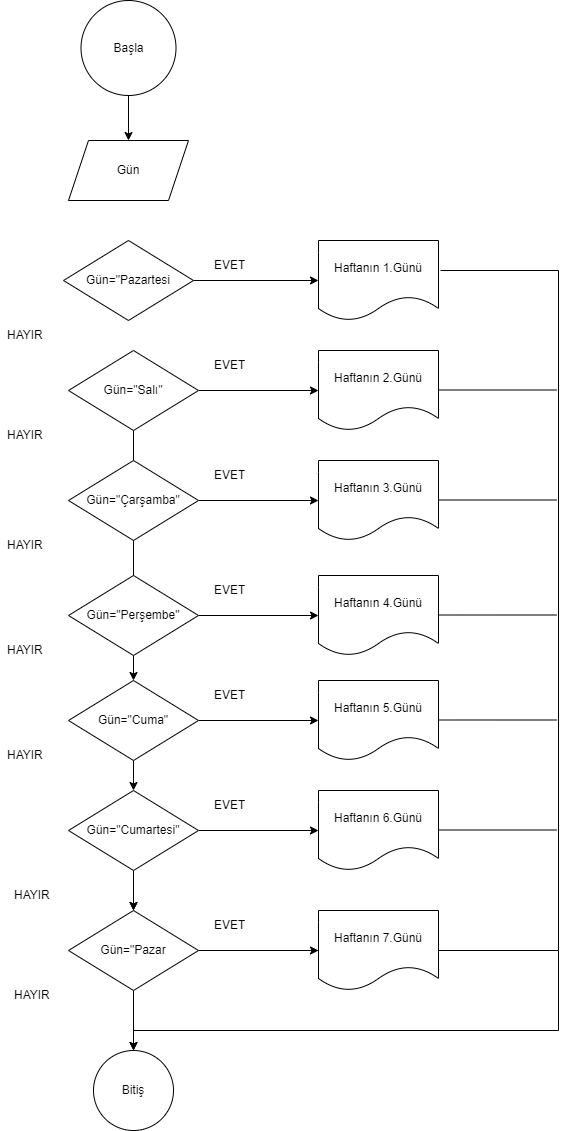

The diagram above was exported from draw.io. Its source (the exported page's mxGraphModel, read from the mxfile embedded in the PNG):
<mxGraphModel dx="1393" dy="789" grid="1" gridSize="10" guides="1" tooltips="1" connect="1" arrows="1" fold="1" page="1" pageScale="1" pageWidth="827" pageHeight="1169" math="0" shadow="0">
  <root>
    <mxCell id="0" />
    <mxCell id="1" parent="0" />
    <mxCell id="o4TNYpayypVkexY44Z7g-5" style="edgeStyle=orthogonalEdgeStyle;rounded=0;orthogonalLoop=1;jettySize=auto;html=1;" edge="1" parent="1" target="o4TNYpayypVkexY44Z7g-3">
      <mxGeometry relative="1" as="geometry">
        <mxPoint x="240" y="90" as="sourcePoint" />
      </mxGeometry>
    </mxCell>
    <mxCell id="o4TNYpayypVkexY44Z7g-3" value="Gün" style="shape=parallelogram;perimeter=parallelogramPerimeter;whiteSpace=wrap;html=1;fixedSize=1;" vertex="1" parent="1">
      <mxGeometry x="180" y="150" width="120" height="60" as="geometry" />
    </mxCell>
    <mxCell id="o4TNYpayypVkexY44Z7g-19" style="edgeStyle=orthogonalEdgeStyle;rounded=0;orthogonalLoop=1;jettySize=auto;html=1;" edge="1" parent="1" source="o4TNYpayypVkexY44Z7g-6" target="o4TNYpayypVkexY44Z7g-14">
      <mxGeometry relative="1" as="geometry" />
    </mxCell>
    <mxCell id="o4TNYpayypVkexY44Z7g-6" value="Gün=&quot;Pazartesi" style="rhombus;whiteSpace=wrap;html=1;" vertex="1" parent="1">
      <mxGeometry x="175" y="250" width="130" height="80" as="geometry" />
    </mxCell>
    <mxCell id="o4TNYpayypVkexY44Z7g-16" style="edgeStyle=orthogonalEdgeStyle;rounded=0;orthogonalLoop=1;jettySize=auto;html=1;exitX=1;exitY=0.5;exitDx=0;exitDy=0;" edge="1" parent="1" source="o4TNYpayypVkexY44Z7g-7" target="o4TNYpayypVkexY44Z7g-15">
      <mxGeometry relative="1" as="geometry" />
    </mxCell>
    <mxCell id="o4TNYpayypVkexY44Z7g-17" style="edgeStyle=orthogonalEdgeStyle;rounded=0;orthogonalLoop=1;jettySize=auto;html=1;startArrow=none;" edge="1" parent="1" source="o4TNYpayypVkexY44Z7g-11" target="o4TNYpayypVkexY44Z7g-12">
      <mxGeometry relative="1" as="geometry" />
    </mxCell>
    <mxCell id="o4TNYpayypVkexY44Z7g-7" value="Gün=&quot;Salı&quot;" style="rhombus;whiteSpace=wrap;html=1;" vertex="1" parent="1">
      <mxGeometry x="180" y="360" width="130" height="80" as="geometry" />
    </mxCell>
    <mxCell id="o4TNYpayypVkexY44Z7g-25" style="edgeStyle=orthogonalEdgeStyle;rounded=0;orthogonalLoop=1;jettySize=auto;html=1;entryX=0.5;entryY=0;entryDx=0;entryDy=0;" edge="1" parent="1" source="o4TNYpayypVkexY44Z7g-10" target="o4TNYpayypVkexY44Z7g-11">
      <mxGeometry relative="1" as="geometry" />
    </mxCell>
    <mxCell id="o4TNYpayypVkexY44Z7g-34" style="edgeStyle=orthogonalEdgeStyle;rounded=0;orthogonalLoop=1;jettySize=auto;html=1;" edge="1" parent="1" source="o4TNYpayypVkexY44Z7g-10" target="o4TNYpayypVkexY44Z7g-27">
      <mxGeometry relative="1" as="geometry" />
    </mxCell>
    <mxCell id="o4TNYpayypVkexY44Z7g-10" value="Gün=&quot;Cuma&quot;" style="rhombus;whiteSpace=wrap;html=1;" vertex="1" parent="1">
      <mxGeometry x="180" y="690" width="130" height="80" as="geometry" />
    </mxCell>
    <mxCell id="o4TNYpayypVkexY44Z7g-31" style="edgeStyle=orthogonalEdgeStyle;rounded=0;orthogonalLoop=1;jettySize=auto;html=1;entryX=0;entryY=0.5;entryDx=0;entryDy=0;" edge="1" parent="1" source="o4TNYpayypVkexY44Z7g-12" target="o4TNYpayypVkexY44Z7g-29">
      <mxGeometry relative="1" as="geometry" />
    </mxCell>
    <mxCell id="o4TNYpayypVkexY44Z7g-38" style="edgeStyle=orthogonalEdgeStyle;rounded=0;orthogonalLoop=1;jettySize=auto;html=1;" edge="1" parent="1" source="o4TNYpayypVkexY44Z7g-12" target="o4TNYpayypVkexY44Z7g-36">
      <mxGeometry relative="1" as="geometry">
        <Array as="points">
          <mxPoint x="670" y="960" />
          <mxPoint x="670" y="1040" />
          <mxPoint x="245" y="1040" />
        </Array>
      </mxGeometry>
    </mxCell>
    <mxCell id="o4TNYpayypVkexY44Z7g-42" style="edgeStyle=orthogonalEdgeStyle;rounded=0;orthogonalLoop=1;jettySize=auto;html=1;entryX=0.5;entryY=0;entryDx=0;entryDy=0;" edge="1" parent="1" source="o4TNYpayypVkexY44Z7g-12" target="o4TNYpayypVkexY44Z7g-36">
      <mxGeometry relative="1" as="geometry" />
    </mxCell>
    <mxCell id="o4TNYpayypVkexY44Z7g-12" value="Gün=&quot;Pazar" style="rhombus;whiteSpace=wrap;html=1;" vertex="1" parent="1">
      <mxGeometry x="180" y="920" width="130" height="80" as="geometry" />
    </mxCell>
    <mxCell id="o4TNYpayypVkexY44Z7g-13" value="Haftanın 3.Günü" style="shape=document;whiteSpace=wrap;html=1;boundedLbl=1;" vertex="1" parent="1">
      <mxGeometry x="430" y="470" width="120" height="80" as="geometry" />
    </mxCell>
    <mxCell id="o4TNYpayypVkexY44Z7g-14" value="Haftanın 1.Günü" style="shape=document;whiteSpace=wrap;html=1;boundedLbl=1;" vertex="1" parent="1">
      <mxGeometry x="430" y="250" width="120" height="80" as="geometry" />
    </mxCell>
    <mxCell id="o4TNYpayypVkexY44Z7g-15" value="Haftanın 2.Günü" style="shape=document;whiteSpace=wrap;html=1;boundedLbl=1;" vertex="1" parent="1">
      <mxGeometry x="430" y="360" width="120" height="80" as="geometry" />
    </mxCell>
    <mxCell id="o4TNYpayypVkexY44Z7g-20" style="edgeStyle=orthogonalEdgeStyle;rounded=0;orthogonalLoop=1;jettySize=auto;html=1;entryX=0;entryY=0.5;entryDx=0;entryDy=0;" edge="1" parent="1" source="o4TNYpayypVkexY44Z7g-8" target="o4TNYpayypVkexY44Z7g-13">
      <mxGeometry relative="1" as="geometry" />
    </mxCell>
    <mxCell id="o4TNYpayypVkexY44Z7g-8" value="Gün=&quot;Çarşamba&quot;" style="rhombus;whiteSpace=wrap;html=1;" vertex="1" parent="1">
      <mxGeometry x="180" y="470" width="130" height="80" as="geometry" />
    </mxCell>
    <mxCell id="o4TNYpayypVkexY44Z7g-18" value="" style="edgeStyle=orthogonalEdgeStyle;rounded=0;orthogonalLoop=1;jettySize=auto;html=1;endArrow=none;" edge="1" parent="1" source="o4TNYpayypVkexY44Z7g-7" target="o4TNYpayypVkexY44Z7g-8">
      <mxGeometry relative="1" as="geometry">
        <mxPoint x="240" y="440" as="sourcePoint" />
        <mxPoint x="240" y="1080" as="targetPoint" />
      </mxGeometry>
    </mxCell>
    <mxCell id="o4TNYpayypVkexY44Z7g-24" style="edgeStyle=orthogonalEdgeStyle;rounded=0;orthogonalLoop=1;jettySize=auto;html=1;entryX=0.5;entryY=0;entryDx=0;entryDy=0;" edge="1" parent="1" source="o4TNYpayypVkexY44Z7g-9" target="o4TNYpayypVkexY44Z7g-10">
      <mxGeometry relative="1" as="geometry" />
    </mxCell>
    <mxCell id="o4TNYpayypVkexY44Z7g-33" style="edgeStyle=orthogonalEdgeStyle;rounded=0;orthogonalLoop=1;jettySize=auto;html=1;" edge="1" parent="1" source="o4TNYpayypVkexY44Z7g-9" target="o4TNYpayypVkexY44Z7g-23">
      <mxGeometry relative="1" as="geometry" />
    </mxCell>
    <mxCell id="o4TNYpayypVkexY44Z7g-9" value="Gün=&quot;Perşembe&quot;" style="rhombus;whiteSpace=wrap;html=1;" vertex="1" parent="1">
      <mxGeometry x="180" y="585" width="130" height="80" as="geometry" />
    </mxCell>
    <mxCell id="o4TNYpayypVkexY44Z7g-21" value="" style="edgeStyle=orthogonalEdgeStyle;rounded=0;orthogonalLoop=1;jettySize=auto;html=1;startArrow=none;endArrow=none;" edge="1" parent="1" source="o4TNYpayypVkexY44Z7g-8" target="o4TNYpayypVkexY44Z7g-9">
      <mxGeometry relative="1" as="geometry">
        <mxPoint x="240" y="550" as="sourcePoint" />
        <mxPoint x="240" y="1080" as="targetPoint" />
      </mxGeometry>
    </mxCell>
    <mxCell id="o4TNYpayypVkexY44Z7g-26" style="edgeStyle=orthogonalEdgeStyle;rounded=0;orthogonalLoop=1;jettySize=auto;html=1;entryX=0.5;entryY=0;entryDx=0;entryDy=0;" edge="1" parent="1" source="o4TNYpayypVkexY44Z7g-11" target="o4TNYpayypVkexY44Z7g-12">
      <mxGeometry relative="1" as="geometry" />
    </mxCell>
    <mxCell id="o4TNYpayypVkexY44Z7g-30" style="edgeStyle=orthogonalEdgeStyle;rounded=0;orthogonalLoop=1;jettySize=auto;html=1;entryX=0;entryY=0.5;entryDx=0;entryDy=0;" edge="1" parent="1" source="o4TNYpayypVkexY44Z7g-11" target="o4TNYpayypVkexY44Z7g-28">
      <mxGeometry relative="1" as="geometry" />
    </mxCell>
    <mxCell id="o4TNYpayypVkexY44Z7g-11" value="Gün=&quot;Cumartesi&quot;" style="rhombus;whiteSpace=wrap;html=1;" vertex="1" parent="1">
      <mxGeometry x="180" y="800" width="130" height="80" as="geometry" />
    </mxCell>
    <mxCell id="o4TNYpayypVkexY44Z7g-23" value="Haftanın 4.Günü" style="shape=document;whiteSpace=wrap;html=1;boundedLbl=1;" vertex="1" parent="1">
      <mxGeometry x="430" y="585" width="120" height="80" as="geometry" />
    </mxCell>
    <mxCell id="o4TNYpayypVkexY44Z7g-27" value="Haftanın 5.Günü" style="shape=document;whiteSpace=wrap;html=1;boundedLbl=1;" vertex="1" parent="1">
      <mxGeometry x="430" y="690" width="120" height="80" as="geometry" />
    </mxCell>
    <mxCell id="o4TNYpayypVkexY44Z7g-28" value="Haftanın 6.Günü" style="shape=document;whiteSpace=wrap;html=1;boundedLbl=1;" vertex="1" parent="1">
      <mxGeometry x="430" y="800" width="120" height="80" as="geometry" />
    </mxCell>
    <mxCell id="o4TNYpayypVkexY44Z7g-29" value="Haftanın 7.Günü" style="shape=document;whiteSpace=wrap;html=1;boundedLbl=1;" vertex="1" parent="1">
      <mxGeometry x="430" y="920" width="120" height="80" as="geometry" />
    </mxCell>
    <mxCell id="o4TNYpayypVkexY44Z7g-35" value="Başla" style="ellipse;whiteSpace=wrap;html=1;aspect=fixed;" vertex="1" parent="1">
      <mxGeometry x="192.5" y="10" width="95" height="95" as="geometry" />
    </mxCell>
    <mxCell id="o4TNYpayypVkexY44Z7g-36" value="Bitiş" style="ellipse;whiteSpace=wrap;html=1;aspect=fixed;" vertex="1" parent="1">
      <mxGeometry x="205" y="1060" width="80" height="80" as="geometry" />
    </mxCell>
    <mxCell id="o4TNYpayypVkexY44Z7g-49" value="" style="endArrow=none;html=1;rounded=0;" edge="1" parent="1">
      <mxGeometry width="50" height="50" relative="1" as="geometry">
        <mxPoint x="670" y="960" as="sourcePoint" />
        <mxPoint x="670" y="280" as="targetPoint" />
      </mxGeometry>
    </mxCell>
    <mxCell id="o4TNYpayypVkexY44Z7g-50" value="" style="endArrow=none;html=1;rounded=0;exitX=1.017;exitY=0.375;exitDx=0;exitDy=0;exitPerimeter=0;" edge="1" parent="1" source="o4TNYpayypVkexY44Z7g-14">
      <mxGeometry width="50" height="50" relative="1" as="geometry">
        <mxPoint x="610" y="280" as="sourcePoint" />
        <mxPoint x="670" y="280" as="targetPoint" />
      </mxGeometry>
    </mxCell>
    <mxCell id="o4TNYpayypVkexY44Z7g-56" value="" style="endArrow=none;html=1;rounded=0;exitX=1.017;exitY=0.375;exitDx=0;exitDy=0;exitPerimeter=0;" edge="1" parent="1">
      <mxGeometry width="50" height="50" relative="1" as="geometry">
        <mxPoint x="550" y="399.5" as="sourcePoint" />
        <mxPoint x="667.96" y="399.5" as="targetPoint" />
      </mxGeometry>
    </mxCell>
    <mxCell id="o4TNYpayypVkexY44Z7g-57" value="" style="endArrow=none;html=1;rounded=0;exitX=1.017;exitY=0.375;exitDx=0;exitDy=0;exitPerimeter=0;" edge="1" parent="1">
      <mxGeometry width="50" height="50" relative="1" as="geometry">
        <mxPoint x="550" y="509.5" as="sourcePoint" />
        <mxPoint x="667.96" y="509.5" as="targetPoint" />
      </mxGeometry>
    </mxCell>
    <mxCell id="o4TNYpayypVkexY44Z7g-58" value="" style="endArrow=none;html=1;rounded=0;exitX=1.017;exitY=0.375;exitDx=0;exitDy=0;exitPerimeter=0;" edge="1" parent="1">
      <mxGeometry width="50" height="50" relative="1" as="geometry">
        <mxPoint x="550" y="624.5" as="sourcePoint" />
        <mxPoint x="667.96" y="624.5" as="targetPoint" />
      </mxGeometry>
    </mxCell>
    <mxCell id="o4TNYpayypVkexY44Z7g-59" value="" style="endArrow=none;html=1;rounded=0;exitX=1.017;exitY=0.375;exitDx=0;exitDy=0;exitPerimeter=0;" edge="1" parent="1">
      <mxGeometry width="50" height="50" relative="1" as="geometry">
        <mxPoint x="550" y="729.5" as="sourcePoint" />
        <mxPoint x="667.96" y="729.5" as="targetPoint" />
      </mxGeometry>
    </mxCell>
    <mxCell id="o4TNYpayypVkexY44Z7g-60" value="" style="endArrow=none;html=1;rounded=0;exitX=1.017;exitY=0.375;exitDx=0;exitDy=0;exitPerimeter=0;" edge="1" parent="1">
      <mxGeometry width="50" height="50" relative="1" as="geometry">
        <mxPoint x="550" y="839.5" as="sourcePoint" />
        <mxPoint x="667.96" y="839.5" as="targetPoint" />
      </mxGeometry>
    </mxCell>
    <mxCell id="o4TNYpayypVkexY44Z7g-61" value="EVET" style="text;strokeColor=none;fillColor=none;align=left;verticalAlign=middle;spacingLeft=4;spacingRight=4;overflow=hidden;points=[[0,0.5],[1,0.5]];portConstraint=eastwest;rotatable=0;whiteSpace=wrap;html=1;" vertex="1" parent="1">
      <mxGeometry x="320" y="260" width="80" height="30" as="geometry" />
    </mxCell>
    <mxCell id="o4TNYpayypVkexY44Z7g-62" value="EVET" style="text;strokeColor=none;fillColor=none;align=left;verticalAlign=middle;spacingLeft=4;spacingRight=4;overflow=hidden;points=[[0,0.5],[1,0.5]];portConstraint=eastwest;rotatable=0;whiteSpace=wrap;html=1;" vertex="1" parent="1">
      <mxGeometry x="320" y="360" width="80" height="30" as="geometry" />
    </mxCell>
    <mxCell id="o4TNYpayypVkexY44Z7g-63" value="EVET" style="text;strokeColor=none;fillColor=none;align=left;verticalAlign=middle;spacingLeft=4;spacingRight=4;overflow=hidden;points=[[0,0.5],[1,0.5]];portConstraint=eastwest;rotatable=0;whiteSpace=wrap;html=1;" vertex="1" parent="1">
      <mxGeometry x="320" y="470" width="80" height="30" as="geometry" />
    </mxCell>
    <mxCell id="o4TNYpayypVkexY44Z7g-64" value="EVET" style="text;strokeColor=none;fillColor=none;align=left;verticalAlign=middle;spacingLeft=4;spacingRight=4;overflow=hidden;points=[[0,0.5],[1,0.5]];portConstraint=eastwest;rotatable=0;whiteSpace=wrap;html=1;" vertex="1" parent="1">
      <mxGeometry x="320" y="584.5" width="80" height="30" as="geometry" />
    </mxCell>
    <mxCell id="o4TNYpayypVkexY44Z7g-65" value="EVET" style="text;strokeColor=none;fillColor=none;align=left;verticalAlign=middle;spacingLeft=4;spacingRight=4;overflow=hidden;points=[[0,0.5],[1,0.5]];portConstraint=eastwest;rotatable=0;whiteSpace=wrap;html=1;" vertex="1" parent="1">
      <mxGeometry x="320" y="690" width="80" height="30" as="geometry" />
    </mxCell>
    <mxCell id="o4TNYpayypVkexY44Z7g-66" value="EVET" style="text;strokeColor=none;fillColor=none;align=left;verticalAlign=middle;spacingLeft=4;spacingRight=4;overflow=hidden;points=[[0,0.5],[1,0.5]];portConstraint=eastwest;rotatable=0;whiteSpace=wrap;html=1;" vertex="1" parent="1">
      <mxGeometry x="320" y="800" width="80" height="30" as="geometry" />
    </mxCell>
    <mxCell id="o4TNYpayypVkexY44Z7g-67" value="EVET" style="text;strokeColor=none;fillColor=none;align=left;verticalAlign=middle;spacingLeft=4;spacingRight=4;overflow=hidden;points=[[0,0.5],[1,0.5]];portConstraint=eastwest;rotatable=0;whiteSpace=wrap;html=1;" vertex="1" parent="1">
      <mxGeometry x="320" y="920" width="80" height="30" as="geometry" />
    </mxCell>
    <mxCell id="o4TNYpayypVkexY44Z7g-68" value="HAYIR" style="text;strokeColor=none;fillColor=none;align=left;verticalAlign=middle;spacingLeft=4;spacingRight=4;overflow=hidden;points=[[0,0.5],[1,0.5]];portConstraint=eastwest;rotatable=0;whiteSpace=wrap;html=1;" vertex="1" parent="1">
      <mxGeometry x="112.5" y="330" width="80" height="30" as="geometry" />
    </mxCell>
    <mxCell id="o4TNYpayypVkexY44Z7g-69" value="HAYIR" style="text;strokeColor=none;fillColor=none;align=left;verticalAlign=middle;spacingLeft=4;spacingRight=4;overflow=hidden;points=[[0,0.5],[1,0.5]];portConstraint=eastwest;rotatable=0;whiteSpace=wrap;html=1;" vertex="1" parent="1">
      <mxGeometry x="112.5" y="430" width="80" height="30" as="geometry" />
    </mxCell>
    <mxCell id="o4TNYpayypVkexY44Z7g-70" value="HAYIR" style="text;strokeColor=none;fillColor=none;align=left;verticalAlign=middle;spacingLeft=4;spacingRight=4;overflow=hidden;points=[[0,0.5],[1,0.5]];portConstraint=eastwest;rotatable=0;whiteSpace=wrap;html=1;" vertex="1" parent="1">
      <mxGeometry x="112.5" y="540" width="80" height="30" as="geometry" />
    </mxCell>
    <mxCell id="o4TNYpayypVkexY44Z7g-71" value="HAYIR" style="text;strokeColor=none;fillColor=none;align=left;verticalAlign=middle;spacingLeft=4;spacingRight=4;overflow=hidden;points=[[0,0.5],[1,0.5]];portConstraint=eastwest;rotatable=0;whiteSpace=wrap;html=1;" vertex="1" parent="1">
      <mxGeometry x="112.5" y="620" width="80" height="80" as="geometry" />
    </mxCell>
    <mxCell id="o4TNYpayypVkexY44Z7g-72" value="HAYIR" style="text;strokeColor=none;fillColor=none;align=left;verticalAlign=middle;spacingLeft=4;spacingRight=4;overflow=hidden;points=[[0,0.5],[1,0.5]];portConstraint=eastwest;rotatable=0;whiteSpace=wrap;html=1;" vertex="1" parent="1">
      <mxGeometry x="112.5" y="750" width="80" height="30" as="geometry" />
    </mxCell>
    <mxCell id="o4TNYpayypVkexY44Z7g-73" value="HAYIR" style="text;strokeColor=none;fillColor=none;align=left;verticalAlign=middle;spacingLeft=4;spacingRight=4;overflow=hidden;points=[[0,0.5],[1,0.5]];portConstraint=eastwest;rotatable=0;whiteSpace=wrap;html=1;" vertex="1" parent="1">
      <mxGeometry x="120" y="890" width="80" height="30" as="geometry" />
    </mxCell>
    <mxCell id="o4TNYpayypVkexY44Z7g-74" value="HAYIR" style="text;strokeColor=none;fillColor=none;align=left;verticalAlign=middle;spacingLeft=4;spacingRight=4;overflow=hidden;points=[[0,0.5],[1,0.5]];portConstraint=eastwest;rotatable=0;whiteSpace=wrap;html=1;" vertex="1" parent="1">
      <mxGeometry x="120" y="990" width="80" height="30" as="geometry" />
    </mxCell>
  </root>
</mxGraphModel>